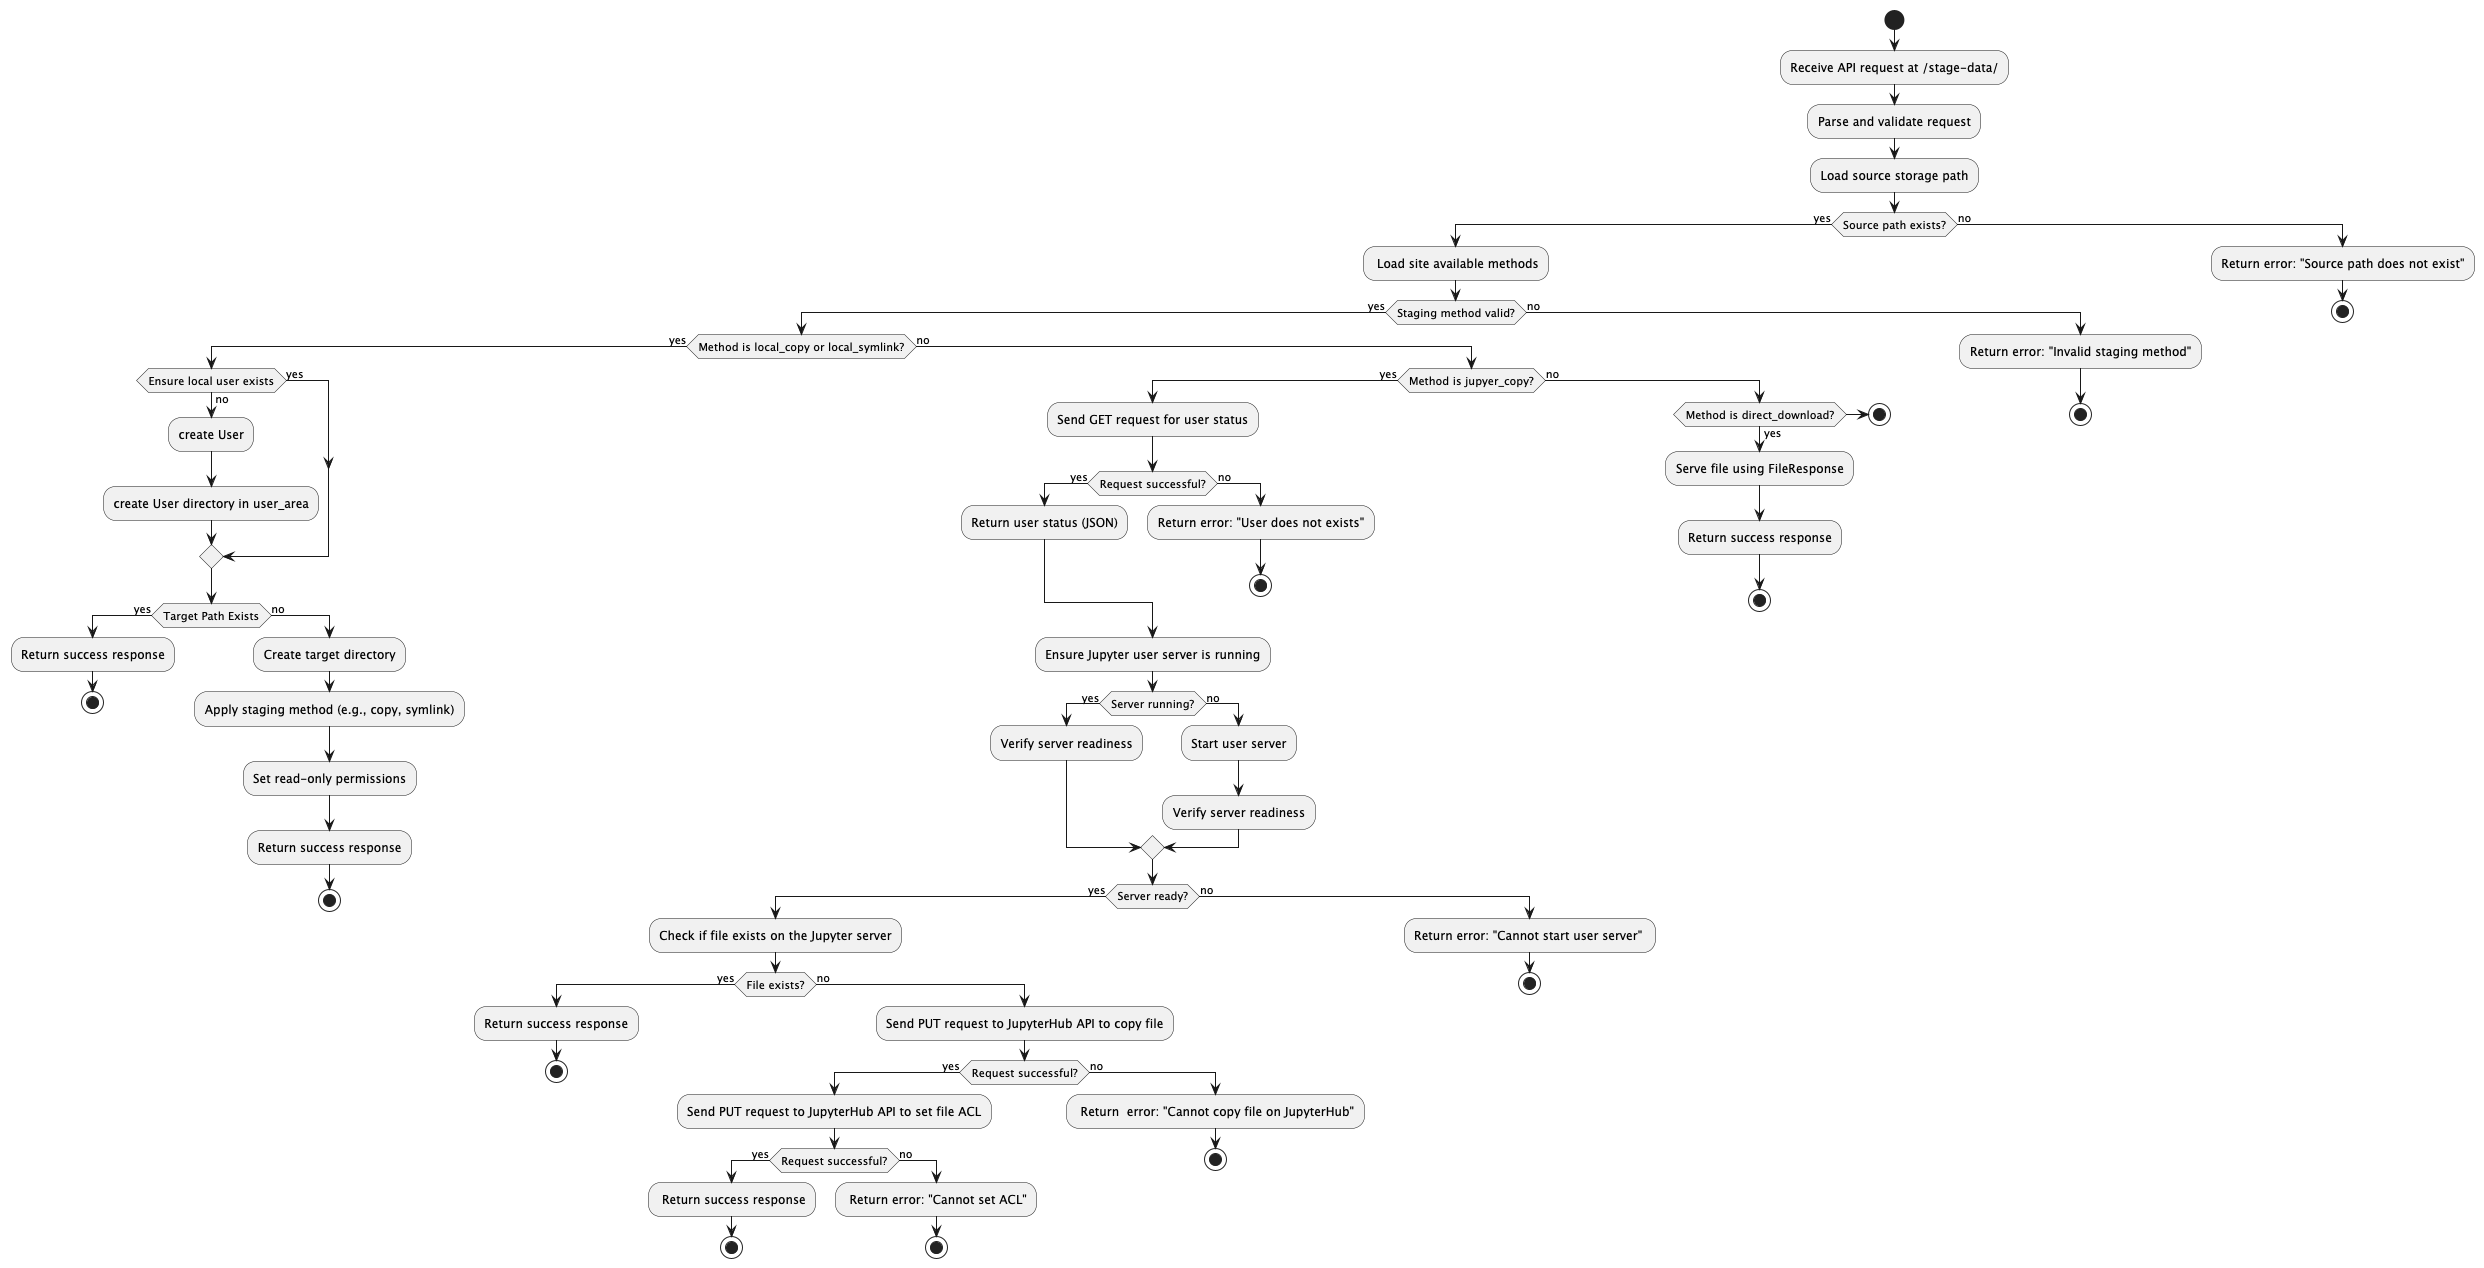

The diagram above was rendered by PlantUML. Its source (embedded in the PNG):
@startuml
' Start of the diagram
start
:Receive API request at /stage-data/;
:Parse and validate request;
:Load source storage path;
if (Source path exists?) then (yes)
    : Load site available methods;
  if (Staging method valid?) then (yes)
    if (Method is local_copy or local_symlink?) then (yes)
        if (Ensure local user exists) then (yes)
        else (no)
            :create User;
            :create User directory in user_area;
        endif
        if (Target Path Exists) then (yes)
            :Return success response;
            stop
        else (no)
            :Create target directory;
            :Apply staging method (e.g., copy, symlink);
            :Set read-only permissions;
            :Return success response;
            stop
        endif
    else (no)
        if (Method is jupyer_copy?) then (yes)
             :Send GET request for user status;
             if (Request successful?) then (yes)
                 :Return user status (JSON);
            else (no)
                :Return error: "User does not exists";
                 stop
            endif
            :Ensure Jupyter user server is running;
            if (Server running?) then (yes)
                :Verify server readiness;
            else (no)
                :Start user server;
                :Verify server readiness;
            endif
            if (Server ready?) then (yes)
                :Check if file exists on the Jupyter server;
                if (File exists?) then (yes)
                    :Return success response;
                    stop
                else (no)
                    :Send PUT request to JupyterHub API to copy file;
                    if (Request successful?) then (yes)
                        :Send PUT request to JupyterHub API to set file ACL;
                        if (Request successful?) then (yes)
                            : Return success response;
                            stop
                        else (no)
                            : Return error: "Cannot set ACL";
                            stop
                        endif
                    else (no)
                        : Return  error: "Cannot copy file on JupyterHub";
                        stop
                    endif

                endif
            else (no)
                :Return error: "Cannot start user server" ;
                stop
            endif
    else (no)
        if (Method is direct_download?) then (yes)
            :Serve file using FileResponse;
            :Return success response;
            stop
        else 
            stop
        endif
    endif
  endif

  else (no)
    :Return error: "Invalid staging method";
    stop
  endif
else (no)
    :Return error: "Source path does not exist";
    stop
endif




@enduml